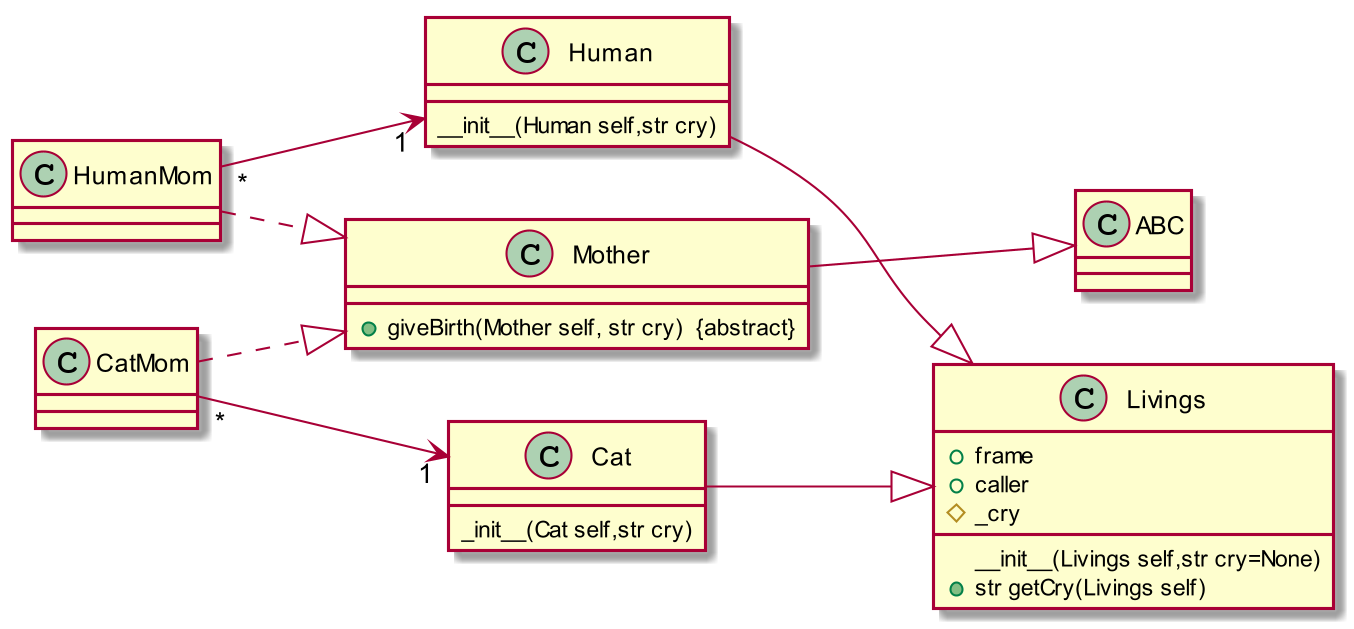

The diagram above was rendered by PlantUML. Its source (embedded in the PNG):
@startuml
skinparam dpi 200

left to right direction
Class Livings{
    __init__(Livings self,str cry=None)
    +frame
    +caller
    #_cry
    +str getCry(Livings self)
}
Class Human{
    __init__(Human self,str cry)
}
Class Cat{
    _init__(Cat self,str cry)
}
Class Mother{
    +giveBirth(Mother self, str cry)  &#123;abstract&#125;
}
Class HumanMom{

}
Class CatMom{

}
Human --|> Livings
Cat --|> Livings
Mother --|> ABC
HumanMom ..|> Mother
CatMom ..|> Mother
HumanMom"*" --> "1"Human
CatMom"*" --> "1"Cat
@enduml